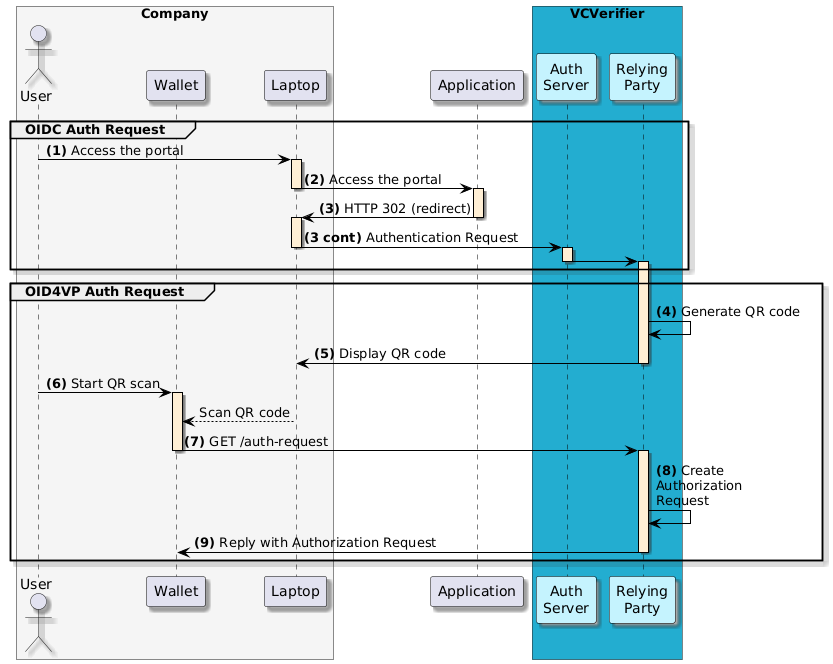

The diagram above was rendered by PlantUML. Its source (embedded in the PNG):
@startuml
skinparam shadowing true
skinparam ParticipantBorderColor black
skinparam arrowcolor black
skinparam SequenceLifeLineBorderColor black
skinparam SequenceLifeLineBackgroundColor PapayaWhip
box "Company" #WhiteSmoke
    actor "User" as user
    participant "Wallet" as mobile
    participant "Laptop" as browser
end box
participant "Application" as portal
box "VCVerifier" #23ADD0
    participant "Auth\nServer" as authserver #C5F3FE
    participant "Relying\nParty" as rp #C5F3FE
end box

group OIDC Auth Request
    user -> browser ++: **(1)** Access the portal

    browser -> portal --++: **(2)** Access the portal

    portal -> browser --++: **(3)** HTTP 302 (redirect)
    browser -> authserver --++: **(3 cont)** Authentication Request
    authserver -> rp --++:
end

group OID4VP Auth Request
    rp -> rp: **(4)** Generate QR code

    rp -> browser --: **(5)** Display QR code

    user -> mobile ++: **(6)** Start QR scan
    browser --> mobile: Scan QR code

    mobile -> rp --++: **(7)** GET /auth-request

    rp -> rp: **(8)** Create\nAuthorization\nRequest

    rp -> mobile --: **(9)** Reply with Authorization Request
end
@enduml